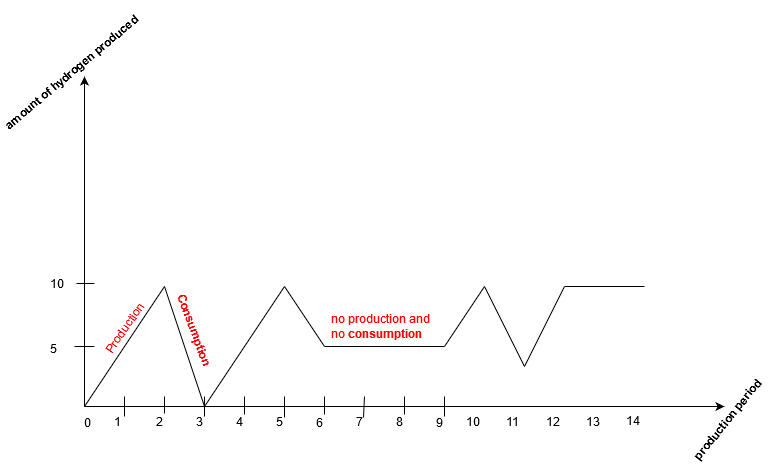

The diagram above was exported from draw.io. Its source (the exported page's mxGraphModel, read from the mxfile embedded in the PNG):
<mxGraphModel dx="1422" dy="735" grid="1" gridSize="10" guides="1" tooltips="1" connect="1" arrows="1" fold="1" page="1" pageScale="1" pageWidth="827" pageHeight="1169" math="0" shadow="0">
  <root>
    <mxCell id="0" />
    <mxCell id="1" parent="0" />
    <mxCell id="FzW1s7WfU4hF8S7eNqG6-1" value="" style="endArrow=classic;html=1;" parent="1" edge="1">
      <mxGeometry width="50" height="50" relative="1" as="geometry">
        <mxPoint x="120" y="440" as="sourcePoint" />
        <mxPoint x="760" y="440" as="targetPoint" />
      </mxGeometry>
    </mxCell>
    <mxCell id="FzW1s7WfU4hF8S7eNqG6-3" value="" style="endArrow=classic;html=1;" parent="1" edge="1">
      <mxGeometry width="50" height="50" relative="1" as="geometry">
        <mxPoint x="120" y="440" as="sourcePoint" />
        <mxPoint x="120" y="110" as="targetPoint" />
      </mxGeometry>
    </mxCell>
    <mxCell id="FzW1s7WfU4hF8S7eNqG6-4" value="" style="endArrow=none;html=1;" parent="1" edge="1">
      <mxGeometry width="50" height="50" relative="1" as="geometry">
        <mxPoint x="120" y="440" as="sourcePoint" />
        <mxPoint x="200" y="320" as="targetPoint" />
      </mxGeometry>
    </mxCell>
    <mxCell id="FzW1s7WfU4hF8S7eNqG6-5" value="" style="endArrow=none;html=1;" parent="1" edge="1">
      <mxGeometry width="50" height="50" relative="1" as="geometry">
        <mxPoint x="240" y="440" as="sourcePoint" />
        <mxPoint x="200" y="320" as="targetPoint" />
      </mxGeometry>
    </mxCell>
    <mxCell id="FzW1s7WfU4hF8S7eNqG6-6" value="" style="endArrow=none;html=1;" parent="1" edge="1">
      <mxGeometry width="50" height="50" relative="1" as="geometry">
        <mxPoint x="240" y="440" as="sourcePoint" />
        <mxPoint x="320" y="320" as="targetPoint" />
      </mxGeometry>
    </mxCell>
    <mxCell id="FzW1s7WfU4hF8S7eNqG6-7" value="" style="endArrow=none;html=1;" parent="1" edge="1">
      <mxGeometry width="50" height="50" relative="1" as="geometry">
        <mxPoint x="360" y="380" as="sourcePoint" />
        <mxPoint x="320" y="320" as="targetPoint" />
      </mxGeometry>
    </mxCell>
    <mxCell id="FzW1s7WfU4hF8S7eNqG6-8" value="" style="endArrow=none;html=1;" parent="1" edge="1">
      <mxGeometry width="50" height="50" relative="1" as="geometry">
        <mxPoint x="480" y="380" as="sourcePoint" />
        <mxPoint x="360" y="380" as="targetPoint" />
      </mxGeometry>
    </mxCell>
    <mxCell id="FzW1s7WfU4hF8S7eNqG6-9" value="" style="endArrow=none;html=1;" parent="1" edge="1">
      <mxGeometry width="50" height="50" relative="1" as="geometry">
        <mxPoint x="520" y="320" as="sourcePoint" />
        <mxPoint x="480" y="380" as="targetPoint" />
      </mxGeometry>
    </mxCell>
    <mxCell id="FzW1s7WfU4hF8S7eNqG6-10" value="" style="endArrow=none;html=1;" parent="1" edge="1">
      <mxGeometry width="50" height="50" relative="1" as="geometry">
        <mxPoint x="520" y="320" as="sourcePoint" />
        <mxPoint x="560" y="400" as="targetPoint" />
      </mxGeometry>
    </mxCell>
    <mxCell id="FzW1s7WfU4hF8S7eNqG6-11" value="" style="endArrow=none;html=1;" parent="1" edge="1">
      <mxGeometry width="50" height="50" relative="1" as="geometry">
        <mxPoint x="600" y="320" as="sourcePoint" />
        <mxPoint x="560" y="400" as="targetPoint" />
      </mxGeometry>
    </mxCell>
    <mxCell id="FzW1s7WfU4hF8S7eNqG6-12" value="" style="endArrow=none;html=1;" parent="1" edge="1">
      <mxGeometry width="50" height="50" relative="1" as="geometry">
        <mxPoint x="600" y="320" as="sourcePoint" />
        <mxPoint x="680" y="320" as="targetPoint" />
      </mxGeometry>
    </mxCell>
    <mxCell id="FzW1s7WfU4hF8S7eNqG6-13" value="0" style="text;html=1;resizable=0;points=[];autosize=1;align=left;verticalAlign=top;spacingTop=-4;" parent="1" vertex="1">
      <mxGeometry x="118" y="449" width="20" height="20" as="geometry" />
    </mxCell>
    <mxCell id="FzW1s7WfU4hF8S7eNqG6-14" value="1" style="text;html=1;resizable=0;points=[];autosize=1;align=left;verticalAlign=top;spacingTop=-4;" parent="1" vertex="1">
      <mxGeometry x="148" y="448" width="20" height="20" as="geometry" />
    </mxCell>
    <mxCell id="FzW1s7WfU4hF8S7eNqG6-15" value="2" style="text;html=1;resizable=0;points=[];autosize=1;align=left;verticalAlign=top;spacingTop=-4;" parent="1" vertex="1">
      <mxGeometry x="190" y="448" width="20" height="20" as="geometry" />
    </mxCell>
    <mxCell id="FzW1s7WfU4hF8S7eNqG6-16" value="3" style="text;html=1;resizable=0;points=[];autosize=1;align=left;verticalAlign=top;spacingTop=-4;" parent="1" vertex="1">
      <mxGeometry x="230" y="448" width="20" height="20" as="geometry" />
    </mxCell>
    <mxCell id="FzW1s7WfU4hF8S7eNqG6-17" value="4" style="text;html=1;resizable=0;points=[];autosize=1;align=left;verticalAlign=top;spacingTop=-4;" parent="1" vertex="1">
      <mxGeometry x="270" y="448" width="20" height="20" as="geometry" />
    </mxCell>
    <mxCell id="FzW1s7WfU4hF8S7eNqG6-18" value="5" style="text;html=1;resizable=0;points=[];autosize=1;align=left;verticalAlign=top;spacingTop=-4;" parent="1" vertex="1">
      <mxGeometry x="310" y="448" width="20" height="20" as="geometry" />
    </mxCell>
    <mxCell id="FzW1s7WfU4hF8S7eNqG6-19" value="6" style="text;html=1;resizable=0;points=[];autosize=1;align=left;verticalAlign=top;spacingTop=-4;" parent="1" vertex="1">
      <mxGeometry x="350" y="449" width="20" height="20" as="geometry" />
    </mxCell>
    <mxCell id="FzW1s7WfU4hF8S7eNqG6-20" value="7" style="text;html=1;resizable=0;points=[];autosize=1;align=left;verticalAlign=top;spacingTop=-4;" parent="1" vertex="1">
      <mxGeometry x="390" y="448" width="20" height="20" as="geometry" />
    </mxCell>
    <mxCell id="FzW1s7WfU4hF8S7eNqG6-21" value="8" style="text;html=1;resizable=0;points=[];autosize=1;align=left;verticalAlign=top;spacingTop=-4;" parent="1" vertex="1">
      <mxGeometry x="430" y="448" width="20" height="20" as="geometry" />
    </mxCell>
    <mxCell id="FzW1s7WfU4hF8S7eNqG6-22" value="9" style="text;html=1;resizable=0;points=[];autosize=1;align=left;verticalAlign=top;spacingTop=-4;" parent="1" vertex="1">
      <mxGeometry x="470" y="449" width="20" height="20" as="geometry" />
    </mxCell>
    <mxCell id="FzW1s7WfU4hF8S7eNqG6-23" value="10" style="text;html=1;resizable=0;points=[];autosize=1;align=left;verticalAlign=top;spacingTop=-4;" parent="1" vertex="1">
      <mxGeometry x="500" y="448" width="30" height="20" as="geometry" />
    </mxCell>
    <mxCell id="FzW1s7WfU4hF8S7eNqG6-24" value="11" style="text;html=1;resizable=0;points=[];autosize=1;align=left;verticalAlign=top;spacingTop=-4;" parent="1" vertex="1">
      <mxGeometry x="540" y="448" width="30" height="20" as="geometry" />
    </mxCell>
    <mxCell id="FzW1s7WfU4hF8S7eNqG6-25" value="12" style="text;html=1;resizable=0;points=[];autosize=1;align=left;verticalAlign=top;spacingTop=-4;" parent="1" vertex="1">
      <mxGeometry x="580" y="448" width="30" height="20" as="geometry" />
    </mxCell>
    <mxCell id="FzW1s7WfU4hF8S7eNqG6-26" value="13" style="text;html=1;resizable=0;points=[];autosize=1;align=left;verticalAlign=top;spacingTop=-4;" parent="1" vertex="1">
      <mxGeometry x="620" y="448" width="30" height="20" as="geometry" />
    </mxCell>
    <mxCell id="FzW1s7WfU4hF8S7eNqG6-27" value="14" style="text;html=1;" parent="1" vertex="1">
      <mxGeometry x="660" y="443" width="40" height="30" as="geometry" />
    </mxCell>
    <mxCell id="FzW1s7WfU4hF8S7eNqG6-28" value="5" style="text;html=1;resizable=0;points=[];autosize=1;align=left;verticalAlign=top;spacingTop=-4;" parent="1" vertex="1">
      <mxGeometry x="84" y="375" width="20" height="20" as="geometry" />
    </mxCell>
    <mxCell id="FzW1s7WfU4hF8S7eNqG6-29" value="10" style="text;html=1;resizable=0;points=[];autosize=1;align=left;verticalAlign=top;spacingTop=-4;" parent="1" vertex="1">
      <mxGeometry x="84" y="310" width="30" height="20" as="geometry" />
    </mxCell>
    <mxCell id="FzW1s7WfU4hF8S7eNqG6-30" value="&lt;b class=&quot;b2&quot;&gt;amou&lt;/b&gt;&lt;b class=&quot;b3&quot;&gt;nt of hy&lt;/b&gt;&lt;b class=&quot;b2&quot;&gt;droge&lt;/b&gt;&lt;b class=&quot;b3&quot;&gt;n p&lt;/b&gt;&lt;b class=&quot;b2&quot;&gt;r&lt;/b&gt;&lt;b class=&quot;b3&quot;&gt;odu&lt;/b&gt;&lt;b class=&quot;b4&quot;&gt;ced&lt;/b&gt;&lt;b class=&quot;b5&quot;&gt; &lt;/b&gt;" style="text;html=1;resizable=0;points=[];autosize=1;align=left;verticalAlign=top;spacingTop=-4;rotation=-40;" parent="1" vertex="1">
      <mxGeometry x="20" y="93" width="190" height="20" as="geometry" />
    </mxCell>
    <mxCell id="FzW1s7WfU4hF8S7eNqG6-31" value="&lt;b class=&quot;b4&quot;&gt;production&lt;/b&gt;&lt;b class=&quot;b5&quot;&gt; period&lt;/b&gt;" style="text;html=1;resizable=0;points=[];autosize=1;align=left;verticalAlign=top;spacingTop=-4;rotation=-51;" parent="1" vertex="1">
      <mxGeometry x="710" y="438" width="120" height="20" as="geometry" />
    </mxCell>
    <mxCell id="FzW1s7WfU4hF8S7eNqG6-32" value="&lt;font color=&quot;#FF0000&quot;&gt;Production&lt;/font&gt;" style="text;html=1;resizable=0;points=[];autosize=1;align=left;verticalAlign=top;spacingTop=-4;rotation=-55;" parent="1" vertex="1">
      <mxGeometry x="130" y="350" width="70" height="20" as="geometry" />
    </mxCell>
    <mxCell id="FzW1s7WfU4hF8S7eNqG6-33" value="&lt;font color=&quot;#FF0000&quot;&gt;&lt;b&gt;&lt;span class=&quot;b5&quot;&gt;Consumption&lt;/span&gt;&lt;/b&gt;&lt;/font&gt;" style="text;html=1;resizable=0;points=[];autosize=1;align=left;verticalAlign=top;spacingTop=-4;rotation=70;" parent="1" vertex="1">
      <mxGeometry x="185" y="360" width="90" height="20" as="geometry" />
    </mxCell>
    <mxCell id="FzW1s7WfU4hF8S7eNqG6-35" value="&lt;div&gt;&lt;font color=&quot;#FF0000&quot;&gt;no production and&lt;br&gt;&lt;/font&gt;&lt;/div&gt;&lt;div&gt;&lt;font color=&quot;#FF0000&quot;&gt; no &lt;b&gt;&lt;span class=&quot;b5&quot;&gt;consumption&lt;/span&gt;&lt;/b&gt;&lt;/font&gt;&lt;/div&gt;" style="text;html=1;resizable=0;points=[];autosize=1;align=left;verticalAlign=top;spacingTop=-4;" parent="1" vertex="1">
      <mxGeometry x="365" y="345" width="110" height="30" as="geometry" />
    </mxCell>
    <mxCell id="FzW1s7WfU4hF8S7eNqG6-36" value="" style="endArrow=none;html=1;exitX=0.6;exitY=0.1;exitDx=0;exitDy=0;exitPerimeter=0;" parent="1" source="FzW1s7WfU4hF8S7eNqG6-14" edge="1">
      <mxGeometry width="50" height="50" relative="1" as="geometry">
        <mxPoint x="70" y="540" as="sourcePoint" />
        <mxPoint x="160" y="430" as="targetPoint" />
      </mxGeometry>
    </mxCell>
    <mxCell id="FzW1s7WfU4hF8S7eNqG6-37" value="" style="endArrow=none;html=1;" parent="1" edge="1">
      <mxGeometry width="50" height="50" relative="1" as="geometry">
        <mxPoint x="200" y="447" as="sourcePoint" />
        <mxPoint x="200" y="430" as="targetPoint" />
      </mxGeometry>
    </mxCell>
    <mxCell id="FzW1s7WfU4hF8S7eNqG6-38" value="" style="endArrow=none;html=1;exitX=0.5;exitY=0.1;exitDx=0;exitDy=0;exitPerimeter=0;" parent="1" source="FzW1s7WfU4hF8S7eNqG6-16" edge="1">
      <mxGeometry width="50" height="50" relative="1" as="geometry">
        <mxPoint x="170" y="460" as="sourcePoint" />
        <mxPoint x="240" y="430" as="targetPoint" />
      </mxGeometry>
    </mxCell>
    <mxCell id="FzW1s7WfU4hF8S7eNqG6-39" value="" style="endArrow=none;html=1;" parent="1" source="FzW1s7WfU4hF8S7eNqG6-17" edge="1">
      <mxGeometry width="50" height="50" relative="1" as="geometry">
        <mxPoint x="250" y="460" as="sourcePoint" />
        <mxPoint x="280" y="430" as="targetPoint" />
      </mxGeometry>
    </mxCell>
    <mxCell id="FzW1s7WfU4hF8S7eNqG6-40" value="" style="endArrow=none;html=1;exitX=0.5;exitY=0.15;exitDx=0;exitDy=0;exitPerimeter=0;" parent="1" source="FzW1s7WfU4hF8S7eNqG6-18" edge="1">
      <mxGeometry width="50" height="50" relative="1" as="geometry">
        <mxPoint x="260" y="470" as="sourcePoint" />
        <mxPoint x="320" y="430" as="targetPoint" />
      </mxGeometry>
    </mxCell>
    <mxCell id="FzW1s7WfU4hF8S7eNqG6-41" value="" style="endArrow=none;html=1;" parent="1" edge="1">
      <mxGeometry width="50" height="50" relative="1" as="geometry">
        <mxPoint x="360" y="448" as="sourcePoint" />
        <mxPoint x="360" y="430" as="targetPoint" />
      </mxGeometry>
    </mxCell>
    <mxCell id="FzW1s7WfU4hF8S7eNqG6-42" value="" style="endArrow=none;html=1;exitX=0.45;exitY=0.15;exitDx=0;exitDy=0;exitPerimeter=0;" parent="1" source="FzW1s7WfU4hF8S7eNqG6-20" edge="1">
      <mxGeometry width="50" height="50" relative="1" as="geometry">
        <mxPoint x="340" y="471" as="sourcePoint" />
        <mxPoint x="400" y="430" as="targetPoint" />
      </mxGeometry>
    </mxCell>
    <mxCell id="FzW1s7WfU4hF8S7eNqG6-43" value="" style="endArrow=none;html=1;" parent="1" source="FzW1s7WfU4hF8S7eNqG6-21" edge="1">
      <mxGeometry width="50" height="50" relative="1" as="geometry">
        <mxPoint x="350" y="481" as="sourcePoint" />
        <mxPoint x="440" y="430" as="targetPoint" />
      </mxGeometry>
    </mxCell>
    <mxCell id="FzW1s7WfU4hF8S7eNqG6-44" value="" style="endArrow=none;html=1;" parent="1" edge="1">
      <mxGeometry width="50" height="50" relative="1" as="geometry">
        <mxPoint x="480" y="450" as="sourcePoint" />
        <mxPoint x="480" y="430" as="targetPoint" />
      </mxGeometry>
    </mxCell>
    <mxCell id="FzW1s7WfU4hF8S7eNqG6-46" value="" style="endArrow=none;html=1;" parent="1" edge="1">
      <mxGeometry width="50" height="50" relative="1" as="geometry">
        <mxPoint x="130" y="380" as="sourcePoint" />
        <mxPoint x="110" y="380" as="targetPoint" />
      </mxGeometry>
    </mxCell>
    <mxCell id="FzW1s7WfU4hF8S7eNqG6-47" value="" style="endArrow=none;html=1;" parent="1" edge="1">
      <mxGeometry width="50" height="50" relative="1" as="geometry">
        <mxPoint x="130" y="317" as="sourcePoint" />
        <mxPoint x="112" y="317" as="targetPoint" />
      </mxGeometry>
    </mxCell>
  </root>
</mxGraphModel>